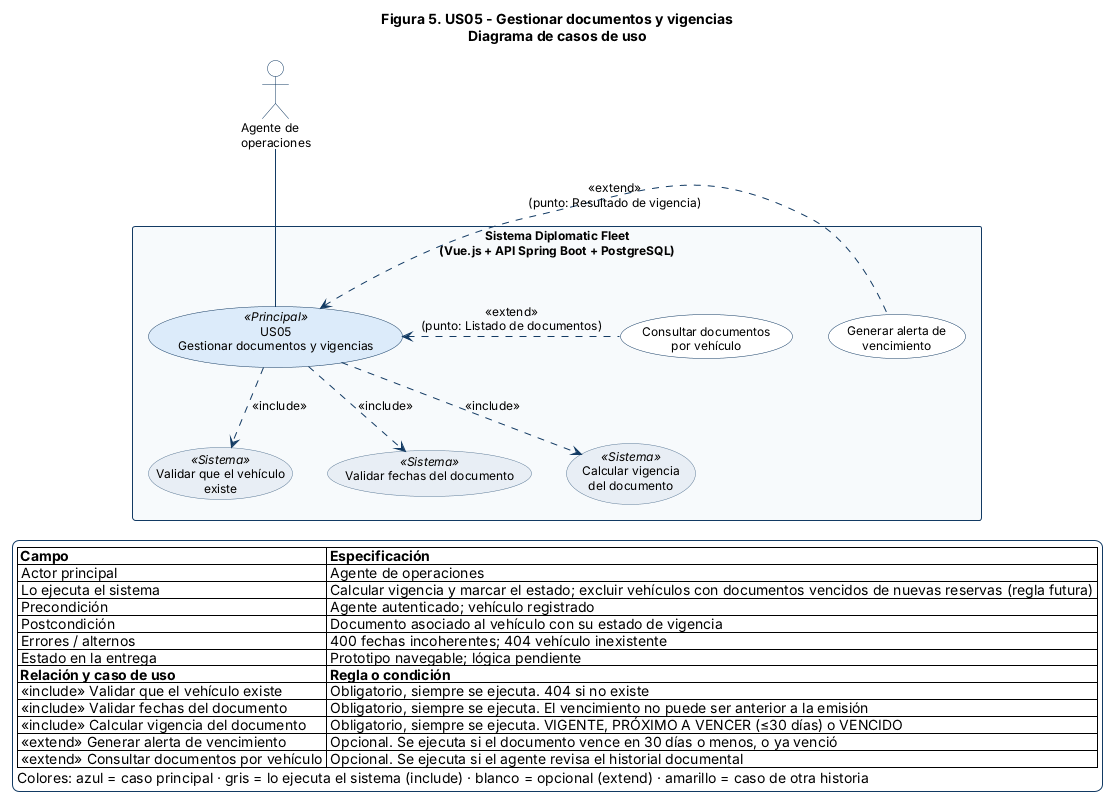

The diagram above was rendered by PlantUML. Its source (embedded in the PNG):
@startuml US05
top to bottom direction
skinparam shadowing false
skinparam backgroundColor #FFFFFF
skinparam defaultFontName Arial
skinparam defaultFontSize 12
skinparam ArrowColor #123A63
skinparam ActorBorderColor #123A63
skinparam ActorBackgroundColor #FFFFFF
skinparam RectangleBorderColor #123A63
skinparam RectangleBackgroundColor #F7FAFC
skinparam RectangleFontStyle bold
skinparam UsecaseBorderColor #123A63
skinparam UsecaseBackgroundColor #FFFFFF
skinparam UsecaseBackgroundColor<<Sistema>> #E8EEF5
skinparam UsecaseBorderColor<<Sistema>> #5B7A99
skinparam UsecaseBackgroundColor<<Relacionado>> #FFF4D6
skinparam UsecaseBorderColor<<Relacionado>> #B8860B
skinparam UsecaseBackgroundColor<<Principal>> #DCEBFA
skinparam UsecaseBorderWidth 1.5
skinparam LegendBackgroundColor #FFFFFF
skinparam LegendBorderColor #123A63
skinparam NoteBackgroundColor #FFFBE6
skinparam NoteBorderColor #B8860B

title Figura 5. US05 - Gestionar documentos y vigencias\nDiagrama de casos de uso
actor "Agente de\noperaciones" as AGE
rectangle "Sistema Diplomatic Fleet\n(Vue.js + API Spring Boot + PostgreSQL)" as SYS {
  usecase "US05\nGestionar documentos y vigencias" as UC <<Principal>>
  usecase "Validar que el vehículo\nexiste" as I1 <<Sistema>>
  usecase "Validar fechas del documento" as I2 <<Sistema>>
  usecase "Calcular vigencia\ndel documento" as I3 <<Sistema>>
  usecase "Generar alerta de\nvencimiento" as E1
  usecase "Consultar documentos\npor vehículo" as E2
}
AGE -down- UC
UC .down.> I1 : <<include>>
UC .down.> I2 : <<include>>
UC .down.> I3 : <<include>>
E1 .left.> UC : <<extend>>\n(punto: Resultado de vigencia)
E2 .left.> UC : <<extend>>\n(punto: Listado de documentos)
legend bottom
  |= Campo |= Especificación |
  | Actor principal | Agente de operaciones |
  | Lo ejecuta el sistema | Calcular vigencia y marcar el estado; excluir vehículos con documentos vencidos de nuevas reservas (regla futura) |
  | Precondición | Agente autenticado; vehículo registrado |
  | Postcondición | Documento asociado al vehículo con su estado de vigencia |
  | Errores / alternos | 400 fechas incoherentes; 404 vehículo inexistente |
  | Estado en la entrega | Prototipo navegable; lógica pendiente |
  |= Relación y caso de uso |= Regla o condición |
  | <<include>> Validar que el vehículo existe | Obligatorio, siempre se ejecuta. 404 si no existe |
  | <<include>> Validar fechas del documento | Obligatorio, siempre se ejecuta. El vencimiento no puede ser anterior a la emisión |
  | <<include>> Calcular vigencia del documento | Obligatorio, siempre se ejecuta. VIGENTE, PRÓXIMO A VENCER (≤30 días) o VENCIDO |
  | <<extend>> Generar alerta de vencimiento | Opcional. Se ejecuta si el documento vence en 30 días o menos, o ya venció |
  | <<extend>> Consultar documentos por vehículo | Opcional. Se ejecuta si el agente revisa el historial documental |
  Colores: azul = caso principal · gris = lo ejecuta el sistema (include) · blanco = opcional (extend) · amarillo = caso de otra historia
endlegend
@enduml